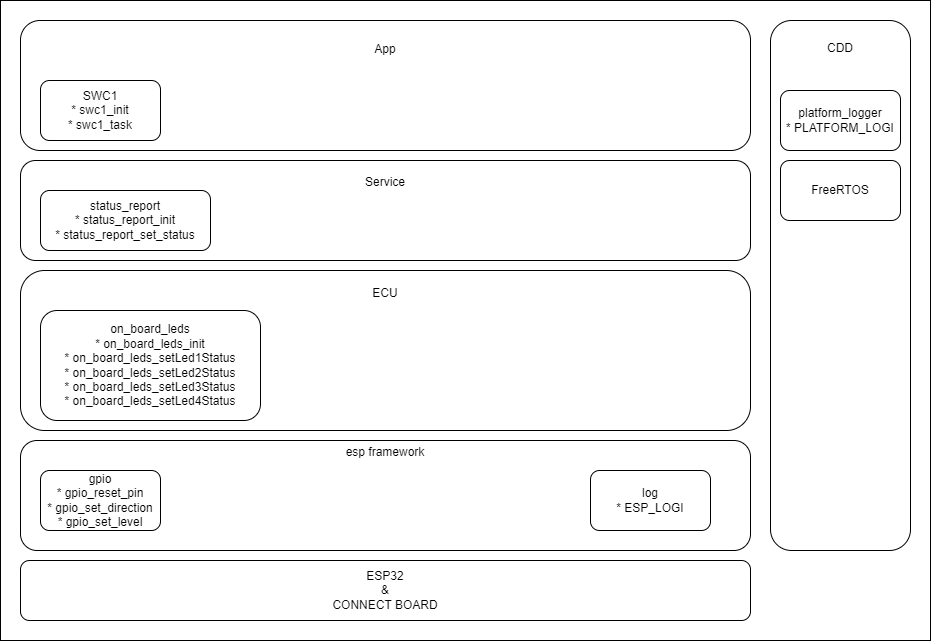

The diagram above was exported from draw.io. Its source (the exported page's mxGraphModel, read from the mxfile embedded in the PNG):
<mxGraphModel dx="1434" dy="844" grid="1" gridSize="10" guides="1" tooltips="1" connect="1" arrows="1" fold="1" page="1" pageScale="1" pageWidth="1100" pageHeight="1700" background="#ffffff" math="0" shadow="0">
  <root>
    <mxCell id="0" />
    <mxCell id="1" parent="0" />
    <mxCell id="8hV0YvTT84u8Rgavx3vx-16" value="" style="rounded=0;whiteSpace=wrap;html=1;" vertex="1" parent="1">
      <mxGeometry x="40" y="160" width="930" height="640" as="geometry" />
    </mxCell>
    <mxCell id="8hV0YvTT84u8Rgavx3vx-14" value="CDD&lt;div&gt;&lt;br&gt;&lt;/div&gt;&lt;div&gt;&lt;br&gt;&lt;/div&gt;&lt;div&gt;&lt;br&gt;&lt;/div&gt;&lt;div&gt;&lt;br&gt;&lt;/div&gt;&lt;div&gt;&lt;br&gt;&lt;/div&gt;&lt;div&gt;&lt;br&gt;&lt;/div&gt;&lt;div&gt;&lt;br&gt;&lt;/div&gt;&lt;div&gt;&lt;br&gt;&lt;/div&gt;&lt;div&gt;&lt;br&gt;&lt;/div&gt;&lt;div&gt;&lt;br&gt;&lt;/div&gt;&lt;div&gt;&lt;br&gt;&lt;/div&gt;&lt;div&gt;&lt;br&gt;&lt;/div&gt;&lt;div&gt;&lt;br&gt;&lt;/div&gt;&lt;div&gt;&lt;br&gt;&lt;/div&gt;&lt;div&gt;&lt;br&gt;&lt;/div&gt;&lt;div&gt;&lt;br&gt;&lt;/div&gt;&lt;div&gt;&lt;br&gt;&lt;/div&gt;&lt;div&gt;&lt;br&gt;&lt;/div&gt;&lt;div&gt;&lt;br&gt;&lt;/div&gt;&lt;div&gt;&lt;br&gt;&lt;/div&gt;&lt;div&gt;&lt;br&gt;&lt;/div&gt;&lt;div&gt;&lt;br&gt;&lt;/div&gt;&lt;div&gt;&lt;br&gt;&lt;/div&gt;&lt;div&gt;&lt;br&gt;&lt;/div&gt;&lt;div&gt;&lt;br&gt;&lt;/div&gt;&lt;div&gt;&lt;br&gt;&lt;/div&gt;&lt;div&gt;&lt;br&gt;&lt;/div&gt;&lt;div&gt;&lt;br&gt;&lt;/div&gt;&lt;div&gt;&lt;br&gt;&lt;/div&gt;&lt;div&gt;&lt;br&gt;&lt;/div&gt;&lt;div&gt;&lt;br&gt;&lt;/div&gt;&lt;div&gt;&lt;br&gt;&lt;/div&gt;&lt;div&gt;&lt;br&gt;&lt;/div&gt;" style="rounded=1;whiteSpace=wrap;html=1;" vertex="1" parent="1">
      <mxGeometry x="810" y="180" width="140" height="530" as="geometry" />
    </mxCell>
    <mxCell id="8hV0YvTT84u8Rgavx3vx-1" value="ESP32&lt;div&gt;&amp;amp;&lt;/div&gt;&lt;div&gt;CONNECT BOARD&lt;/div&gt;" style="rounded=1;whiteSpace=wrap;html=1;" vertex="1" parent="1">
      <mxGeometry x="60" y="720" width="730" height="60" as="geometry" />
    </mxCell>
    <mxCell id="8hV0YvTT84u8Rgavx3vx-2" value="esp framework&lt;div&gt;&lt;br&gt;&lt;/div&gt;&lt;div&gt;&lt;br&gt;&lt;/div&gt;&lt;div&gt;&lt;br&gt;&lt;/div&gt;&lt;div&gt;&lt;br&gt;&lt;/div&gt;&lt;div&gt;&lt;br&gt;&lt;/div&gt;&lt;div&gt;&lt;br&gt;&lt;/div&gt;" style="rounded=1;whiteSpace=wrap;html=1;" vertex="1" parent="1">
      <mxGeometry x="60" y="600" width="730" height="110" as="geometry" />
    </mxCell>
    <mxCell id="8hV0YvTT84u8Rgavx3vx-3" value="gpio&lt;div&gt;*&amp;nbsp;gpio_reset_pin&lt;/div&gt;&lt;div&gt;*&amp;nbsp;gpio_set_direction&lt;/div&gt;&lt;div&gt;*&amp;nbsp;gpio_set_level&lt;/div&gt;" style="rounded=1;whiteSpace=wrap;html=1;" vertex="1" parent="1">
      <mxGeometry x="80" y="630" width="120" height="60" as="geometry" />
    </mxCell>
    <mxCell id="8hV0YvTT84u8Rgavx3vx-4" value="FreeRTOS" style="rounded=1;whiteSpace=wrap;html=1;" vertex="1" parent="1">
      <mxGeometry x="820" y="320" width="120" height="60" as="geometry" />
    </mxCell>
    <mxCell id="8hV0YvTT84u8Rgavx3vx-5" value="log&lt;div&gt;*&amp;nbsp;ESP_LOGI&lt;/div&gt;" style="rounded=1;whiteSpace=wrap;html=1;" vertex="1" parent="1">
      <mxGeometry x="630" y="630" width="120" height="60" as="geometry" />
    </mxCell>
    <mxCell id="8hV0YvTT84u8Rgavx3vx-6" value="ECU&lt;div&gt;&lt;br&gt;&lt;/div&gt;&lt;div&gt;&lt;br&gt;&lt;/div&gt;&lt;div&gt;&lt;br&gt;&lt;/div&gt;&lt;div&gt;&lt;br&gt;&lt;/div&gt;&lt;div&gt;&lt;br&gt;&lt;/div&gt;&lt;div&gt;&lt;br&gt;&lt;/div&gt;&lt;div&gt;&lt;br&gt;&lt;/div&gt;&lt;div&gt;&lt;br&gt;&lt;/div&gt;" style="rounded=1;whiteSpace=wrap;html=1;" vertex="1" parent="1">
      <mxGeometry x="60" y="430" width="730" height="160" as="geometry" />
    </mxCell>
    <mxCell id="8hV0YvTT84u8Rgavx3vx-7" value="on_board_leds&lt;div&gt;*&amp;nbsp;on_board_leds_init&lt;/div&gt;&lt;div&gt;*&amp;nbsp;on_board_leds_setLed1Status&lt;/div&gt;&lt;div&gt;*&amp;nbsp;on_board_leds_setLed2Status&lt;/div&gt;&lt;div&gt;*&amp;nbsp;on_board_leds_setLed3Status&lt;/div&gt;&lt;div&gt;*&amp;nbsp;on_board_leds_setLed4Status&lt;/div&gt;" style="rounded=1;whiteSpace=wrap;html=1;" vertex="1" parent="1">
      <mxGeometry x="80" y="470" width="220" height="110" as="geometry" />
    </mxCell>
    <mxCell id="8hV0YvTT84u8Rgavx3vx-8" value="Service&lt;div&gt;&lt;br&gt;&lt;/div&gt;&lt;div&gt;&lt;br&gt;&lt;/div&gt;&lt;div&gt;&lt;br&gt;&lt;/div&gt;&lt;div&gt;&lt;br&gt;&lt;/div&gt;" style="rounded=1;whiteSpace=wrap;html=1;" vertex="1" parent="1">
      <mxGeometry x="60" y="320" width="730" height="100" as="geometry" />
    </mxCell>
    <mxCell id="8hV0YvTT84u8Rgavx3vx-9" value="status_report&lt;div&gt;*&amp;nbsp;status_report_init&lt;/div&gt;&lt;div&gt;*&amp;nbsp;status_report_set_status&lt;/div&gt;" style="rounded=1;whiteSpace=wrap;html=1;" vertex="1" parent="1">
      <mxGeometry x="80" y="350" width="170" height="60" as="geometry" />
    </mxCell>
    <mxCell id="8hV0YvTT84u8Rgavx3vx-10" value="App&lt;div&gt;&lt;br&gt;&lt;/div&gt;&lt;div&gt;&lt;br&gt;&lt;/div&gt;&lt;div&gt;&lt;br&gt;&lt;/div&gt;&lt;div&gt;&lt;br&gt;&lt;/div&gt;&lt;div&gt;&lt;br&gt;&lt;/div&gt;" style="rounded=1;whiteSpace=wrap;html=1;" vertex="1" parent="1">
      <mxGeometry x="60" y="180" width="730" height="130" as="geometry" />
    </mxCell>
    <mxCell id="8hV0YvTT84u8Rgavx3vx-11" value="SWC1&lt;div&gt;*&amp;nbsp;swc1_init&lt;/div&gt;&lt;div&gt;*&amp;nbsp;swc1_task&lt;/div&gt;" style="rounded=1;whiteSpace=wrap;html=1;" vertex="1" parent="1">
      <mxGeometry x="80" y="240" width="120" height="60" as="geometry" />
    </mxCell>
    <mxCell id="8hV0YvTT84u8Rgavx3vx-15" value="platform_logger&lt;div&gt;* PLATFORM_LOGI&lt;/div&gt;" style="rounded=1;whiteSpace=wrap;html=1;" vertex="1" parent="1">
      <mxGeometry x="820" y="250" width="120" height="60" as="geometry" />
    </mxCell>
  </root>
</mxGraphModel>